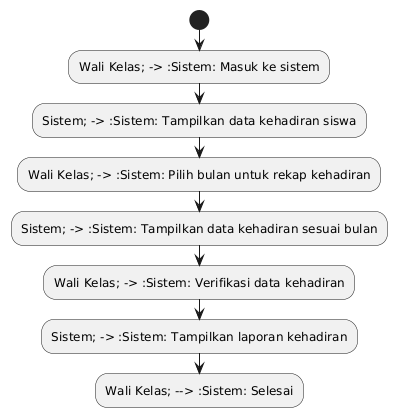

The diagram above was rendered by PlantUML. Its source (embedded in the PNG):
@startuml
' Diagram Aktivitas untuk Guru Wali Kelas Merekap Kehadiran Siswa

start

:Wali Kelas; -> :Sistem: Masuk ke sistem;
:Sistem; -> :Sistem: Tampilkan data kehadiran siswa;
:Wali Kelas; -> :Sistem: Pilih bulan untuk rekap kehadiran;
:Sistem; -> :Sistem: Tampilkan data kehadiran sesuai bulan;
:Wali Kelas; -> :Sistem: Verifikasi data kehadiran;
:Sistem; -> :Sistem: Tampilkan laporan kehadiran;
:Wali Kelas; --> :Sistem: Selesai;
@enduml